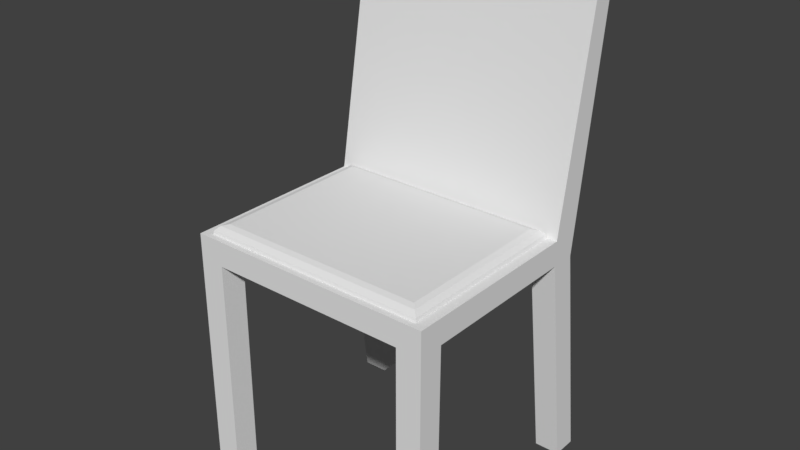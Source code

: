 # Source: chair.blend  (saved by Blender 2.78.0; exported with 4.5.12 LTS)
import bpy
from mathutils import Matrix  # noqa: F401  (used for matrix-valued properties, if any)

bpy.ops.wm.read_factory_settings(use_empty=True)
scene = bpy.context.scene
scene.name = 'Scene'

# ---- collections
col_collection_1 = bpy.data.collections.new('Collection 1'); scene.collection.children.link(col_collection_1)

# ---- materials (node trees are filled in below, after node groups)
mat_chaircushion = bpy.data.materials.new('ChairCushion')
mat_chaircushion.alpha_threshold = 0.0
mat_chaircushion.use_transparent_shadow = False
mat_chaircushion.roughness = 0.5
mat_chairwood = bpy.data.materials.new('ChairWood')
mat_chairwood.alpha_threshold = 0.0
mat_chairwood.use_transparent_shadow = False
mat_chairwood.roughness = 0.5

# ---- material node trees

# ---- world
world_world = bpy.data.worlds.new('World'); scene.world = world_world
world_world.color = (0.05088, 0.05088, 0.05088)
world_world.use_sun_shadow = False
world_world.sun_shadow_jitter_overblur = 0.0
world_world.cycles.sampling_method = 'MANUAL'

# ---- meshes
me_chairpillow = bpy.data.meshes.new('ChairPillow')
me_chairpillow.from_pydata([(-0.2618, 0.01118, -0.3671), (-0.2618, 0.3769, -0.3671), (0.2001, 0.01118, -0.3671), (0.2001, 0.3769, -0.3671), (-0.2392, 0.03378, -0.3388), (-0.2618, 0.01118, -0.3614), (-0.2505, 0.02248, -0.3418), (-0.2588, 0.01421, -0.3501), (-0.2392, 0.3543, -0.3388), (-0.2618, 0.3769, -0.3614), (-0.2505, 0.3656, -0.3418), (-0.2588, 0.3739, -0.3501), (0.1775, 0.03378, -0.3388), (0.2001, 0.01118, -0.3614), (0.1888, 0.02248, -0.3418), (0.1971, 0.01421, -0.3501), (0.1775, 0.3543, -0.3388), (0.2001, 0.3769, -0.3614), (0.1888, 0.3656, -0.3418), (0.1971, 0.3739, -0.3501)], [], [(16, 8, 4, 12), (3, 17, 13, 2), (0, 5, 9, 1), (1, 3, 2, 0), (1, 9, 17, 3), (4, 8, 10, 6), (6, 10, 11, 7), (7, 11, 9, 5), (8, 16, 18, 10), (10, 18, 19, 11), (11, 19, 17, 9), (16, 12, 14, 18), (18, 14, 15, 19), (19, 15, 13, 17), (12, 4, 6, 14), (14, 6, 7, 15), (15, 7, 5, 13), (2, 13, 5, 0)])
_uv = me_chairpillow.uv_layers.new(name='UVMap')
_uv.uv.foreach_set('vector', [0.4586, 0.6618, 0.4586, -0.4207, 1.231, -0.4207, 1.231, 0.6618, 1.45, 1.45, 1.436, 1.45, 1.436, 0.5, 1.45, 0.5, 1.45, 0.5, 1.436, 0.5, 1.436, -0.45, 1.45, -0.45, -0.45, 0.7498, -0.45, -0.45, 0.4314, -0.45, 0.4314, 0.7498, 1.386, 0.7498, 1.373, 0.7498, 1.373, -0.45, 1.386, -0.45, 1.231, -0.4207, 0.4586, -0.4207, 0.4314, -0.45, 1.258, -0.45, 1.386, 0.4707, 1.386, -0.4207, 1.408, -0.4421, 1.408, 0.4921, 1.408, 0.4921, 1.408, -0.4421, 1.436, -0.45, 1.436, 0.5, 0.4586, -0.4207, 0.4586, 0.6618, 0.4314, 0.6911, 0.4314, -0.45, 1.322, 0.7205, 1.322, -0.4207, 1.345, -0.4421, 1.345, 0.742, 1.345, 0.742, 1.345, -0.4421, 1.373, -0.45, 1.373, 0.7498, 0.4586, 0.6618, 1.231, 0.6618, 1.258, 0.6911, 0.4314, 0.6911, 1.386, 1.421, 1.386, 0.5293, 1.408, 0.5079, 1.408, 1.442, 1.408, 1.442, 1.408, 0.5079, 1.436, 0.5, 1.436, 1.45, 1.231, 0.6618, 1.231, -0.4207, 1.258, -0.45, 1.258, 0.6911, 1.322, -0.4207, 1.322, 0.7205, 1.3, 0.742, 1.3, -0.4421, 1.3, -0.4421, 1.3, 0.742, 1.272, 0.7498, 1.272, -0.45, 1.258, -0.45, 1.272, -0.45, 1.272, 0.7498, 1.258, 0.7498])
me_chairpillow.materials.append(mat_chaircushion)
me_chairpillow.use_remesh_preserve_volume = False
me_chairpillow.use_remesh_preserve_attributes = False
me_chairpillow.use_mirror_vertex_groups = False
me_chairpillow.update()
me_chair = bpy.data.meshes.new('Chair')
me_chair.from_pydata([(-0.25, -0.25, 0.0), (0.25, -0.25, 0.0), (-0.25, 0.2362, 0.0), (0.25, 0.2362, 0.0), (-0.25, -0.25, 0.5), (0.25, -0.25, 0.5), (-0.25, 0.25, 1.0), (0.25, 0.25, 1.0), (-0.25, 0.1864, 0.0), (0.25, 0.1864, 0.0), (-0.25, 0.2123, 1.0), (0.25, 0.2123, 1.0), (-0.25, 0.1262, 0.5), (0.25, 0.1262, 0.5), (-0.25, -0.1987, 0.0), (0.25, -0.202, 0.0), (0.25, -0.202, 0.5), (-0.25, -0.1987, 0.5), (0.25, -0.2, 0.45), (0.25, 0.1262, 0.45), (-0.25, 0.1262, 0.45), (-0.25, -0.1987, 0.45), (-0.2, -0.25, 0.0), (-0.2, -0.2003, 0.0), (0.2, -0.25, 0.0), (0.2, -0.2012, 0.0), (-0.2, -0.25, 0.5), (-0.2, -0.2003, 0.5), (0.2, -0.25, 0.5), (0.2, -0.2012, 0.5), (-0.2, -0.199, 0.45), (0.2, -0.1998, 0.45), (-0.2, -0.25, 0.45), (0.2, -0.25, 0.45), (0.25, 0.176, 0.45), (-0.25, 0.176, 0.45), (0.2, 0.2362, 0.0), (0.2, 0.1864, 0.0), (-0.2, 0.2362, 0.0), (-0.2, 0.1864, 0.0), (0.2, 0.1262, 0.45), (-0.2, 0.1262, 0.45), (0.2, 0.176, 0.45), (-0.2, 0.176, 0.45)], [], [(37, 36, 3, 9), (10, 11, 7, 6), (9, 3, 34, 7, 11, 13, 19), (6, 7, 34, 42, 43, 35), (0, 14, 23, 22), (2, 8, 20, 12, 10, 6, 35), (28, 29, 27, 26), (13, 16, 18, 19), (14, 0, 4, 17, 21), (10, 12, 13, 11), (16, 13, 12, 17, 27, 29), (26, 27, 17, 4), (12, 20, 21, 17), (5, 1, 15, 18, 16), (24, 25, 15, 1), (5, 16, 29, 28), (4, 0, 22, 32, 26), (23, 14, 17, 27, 30), (27, 26, 32, 22, 23, 30), (25, 31, 29, 16, 15), (29, 31, 25, 24, 33, 28), (1, 5, 28, 33, 24), (18, 21, 20, 41, 40, 19), (26, 32, 33, 28), (37, 9, 19, 40), (8, 2, 38, 39), (8, 39, 41, 20), (37, 40, 42, 36), (3, 36, 42, 34), (39, 38, 43, 41), (2, 35, 43, 38), (41, 43, 42, 40), (32, 30, 31, 33)])
_uv = me_chair.uv_layers.new(name='UVMap')
_uv.uv.foreach_set('vector', [0.5151, 0.6772, 0.5151, 0.6658, 0.5247, 0.6658, 0.5247, 0.6772, 0.3217, 0.315, 0.225, 0.315, 0.225, 0.3064, 0.3217, 0.3064, 0.2262, 0.4845, 0.2263, 0.4731, 0.3132, 0.4883, 0.4198, 0.4731, 0.4197, 0.4817, 0.3227, 0.4998, 0.3131, 0.4997, 0.4183, 0.5857, 0.4183, 0.6999, 0.3124, 0.7, 0.3124, 0.6886, 0.3124, 0.5972, 0.3124, 0.5858, 0.525, 0.7, 0.5151, 0.7, 0.5154, 0.6886, 0.525, 0.6886, 0.4185, 0.3605, 0.4186, 0.3719, 0.3317, 0.387, 0.3221, 0.3872, 0.2251, 0.3691, 0.225, 0.3605, 0.3316, 0.3757, 0.4295, 0.4718, 0.4295, 0.4606, 0.5069, 0.4605, 0.5069, 0.4718, 0.3227, 0.4998, 0.3219, 0.5748, 0.3122, 0.5742, 0.3131, 0.4997, 0.4197, 0.4598, 0.4198, 0.4715, 0.3231, 0.4731, 0.3229, 0.4614, 0.3326, 0.4612, 0.5166, 0.4718, 0.5166, 0.5857, 0.4198, 0.5857, 0.4199, 0.4718, 0.4198, 0.4608, 0.4198, 0.3859, 0.5166, 0.3859, 0.5166, 0.4601, 0.5069, 0.4605, 0.4295, 0.4606, 0.5069, 0.4718, 0.5069, 0.4605, 0.5166, 0.4601, 0.5166, 0.4718, 0.3221, 0.3872, 0.3317, 0.387, 0.3326, 0.4612, 0.3229, 0.4614, 0.3217, 0.5857, 0.225, 0.5842, 0.2251, 0.5732, 0.3122, 0.5742, 0.3219, 0.5748, 0.5151, 0.6658, 0.5151, 0.6547, 0.5247, 0.6549, 0.5247, 0.6658, 0.4198, 0.4718, 0.4198, 0.4608, 0.4295, 0.4606, 0.4295, 0.4718, 0.4183, 0.5858, 0.5151, 0.5858, 0.5151, 0.5972, 0.428, 0.5972, 0.4183, 0.5972, 0.225, 0.3491, 0.225, 0.3605, 0.3217, 0.3605, 0.3217, 0.3491, 0.3121, 0.3491, 0.225, 0.3377, 0.225, 0.3491, 0.2347, 0.3491, 0.3217, 0.3491, 0.3217, 0.3377, 0.2347, 0.3377, 0.3217, 0.3491, 0.4088, 0.3491, 0.4184, 0.3491, 0.4184, 0.3605, 0.3217, 0.3605, 0.4185, 0.3491, 0.4088, 0.3491, 0.3217, 0.3491, 0.3217, 0.3379, 0.4088, 0.3379, 0.4185, 0.3379, 0.5151, 0.7, 0.4183, 0.7, 0.4183, 0.6886, 0.428, 0.6886, 0.5151, 0.6886, 0.5166, 0.3859, 0.4198, 0.3856, 0.4198, 0.3114, 0.4295, 0.3114, 0.5069, 0.3114, 0.5166, 0.3114, 0.4183, 0.5972, 0.428, 0.5972, 0.428, 0.6886, 0.4183, 0.6886, 0.3217, 0.3266, 0.3218, 0.3152, 0.409, 0.3152, 0.409, 0.3266, 0.5151, 0.6886, 0.5151, 0.6772, 0.5247, 0.6772, 0.5247, 0.6886, 0.225, 0.3265, 0.225, 0.315, 0.3122, 0.315, 0.3122, 0.3265, 0.3129, 0.3377, 0.225, 0.3377, 0.2263, 0.3265, 0.3141, 0.3265, 0.225, 0.6999, 0.225, 0.6885, 0.3124, 0.6886, 0.3124, 0.7, 0.323, 0.3379, 0.3217, 0.3266, 0.4096, 0.3266, 0.4109, 0.3379, 0.225, 0.5857, 0.3124, 0.5858, 0.3124, 0.5972, 0.225, 0.5972, 0.4295, 0.3114, 0.4295, 0.3, 0.5069, 0.3, 0.5069, 0.3114, 0.428, 0.5972, 0.0, 0.0, 0.0, 0.0, 0.428, 0.6886])
me_chair.materials.append(mat_chairwood)
me_chair.use_remesh_preserve_volume = False
me_chair.use_remesh_preserve_attributes = False
me_chair.use_mirror_vertex_groups = False
me_chair.update()

# ---- objects
ob_chairpillow = bpy.data.objects.new('ChairPillow', me_chairpillow)
ob_chair = bpy.data.objects.new('Chair', me_chair)

# ---- transforms, parenting, visibility, modifiers, constraints
ob_chairpillow.location = (0.03045, -0.25, 0.8575)
ob_chairpillow.lineart.crease_threshold = 0.0
ob_chair.location = (0.0, 0.0, 0.0)
ob_chair.lineart.crease_threshold = 0.0

# ---- collection membership
col_collection_1.objects.link(ob_chairpillow)
col_collection_1.objects.link(ob_chair)

# ---- scene / render settings (as saved in the file)
scene.frame_start = 1; scene.frame_end = 250; scene.frame_set(2)
scene.render.engine = 'BLENDER_EEVEE_NEXT'
scene.render.resolution_percentage = 50
scene.render.dither_intensity = 0.0
scene.cycles.use_denoising = False
scene.cycles.samples = 128
scene.cycles.sampling_pattern = 'TABULATED_SOBOL'
scene.cycles.light_sampling_threshold = 0.0
scene.cycles.use_adaptive_sampling = False
scene.cycles.use_light_tree = False
scene.cycles.blur_glossy = 0.0
scene.cycles.sample_clamp_indirect = 0.0
scene.view_settings.view_transform = 'Standard'
bpy.context.view_layer.update()

# ---- added for rendering (the .blend has no active camera and no usable light): camera, sun
cam_auto = bpy.data.cameras.new('AutoCamera')
cam_auto.lens = 50.0
cam_auto.sensor_width = 36.0
cam_auto.clip_end = 1000.0
ob_auto_camera = bpy.data.objects.new('AutoCamera', cam_auto)
scene.collection.objects.link(ob_auto_camera)
ob_auto_camera.location = (1.13316, -1.3598, 1.40653)
ob_auto_camera.rotation_euler = (1.09748, -7.21219e-08, 0.694738)
scene.camera = ob_auto_camera
light_auto_sun = bpy.data.lights.new('AutoSun', 'SUN')
light_auto_sun.energy = 3.0
light_auto_sun.angle = 0.0523599
ob_auto_sun = bpy.data.objects.new('AutoSun', light_auto_sun)
scene.collection.objects.link(ob_auto_sun)
ob_auto_sun.rotation_euler = (0.872665, 0.174533, 0.523599)
bpy.context.view_layer.update()
